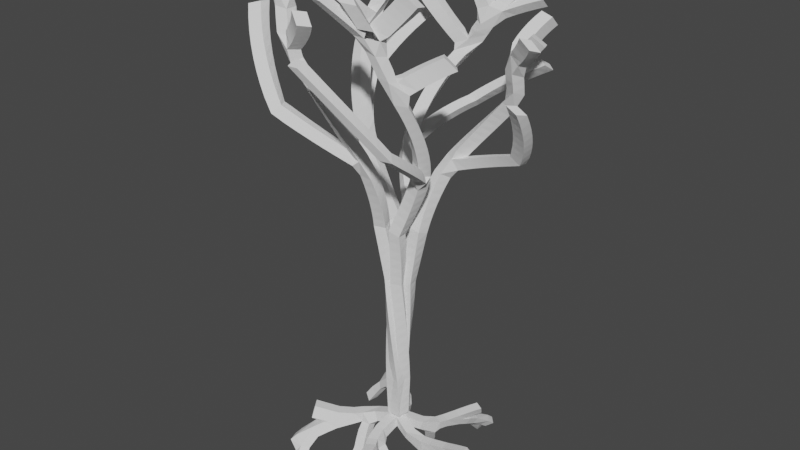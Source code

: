 # Source: metal_tree_6.blend  (saved by Blender 2.93.20; exported with 4.5.12 LTS)
import bpy
from mathutils import Matrix  # noqa: F401  (used for matrix-valued properties, if any)

bpy.ops.wm.read_factory_settings(use_empty=True)
scene = bpy.context.scene
scene.name = 'Scene'

# ---- collections
col_collection = bpy.data.collections.new('Collection'); scene.collection.children.link(col_collection)

# ---- world
world_world = bpy.data.worlds.new('World'); scene.world = world_world
world_world.use_nodes = True; world_world.node_tree.nodes.clear()
_N = world_world.node_tree.nodes; _L = world_world.node_tree.links
n0 = _N.new('ShaderNodeOutputWorld'); n0.name = 'World Output'; n0.location = (300, 300)
n1 = _N.new('ShaderNodeBackground'); n1.name = 'Background'; n1.location = (10, 300)
n1.inputs[0].default_value = (0.05088, 0.05088, 0.05088, 1.0)
_L.new(n1.outputs[0], n0.inputs[0])
n0.is_active_output = True
world_world.color = (0.05088, 0.05088, 0.05088)
world_world.use_sun_shadow = False
world_world.sun_shadow_jitter_overblur = 0.0

# ---- meshes
me_plane = bpy.data.meshes.new('Plane')
me_plane.from_pydata([(-0.1484, 0.03898, 0.55), (-0.2134, -0.05615, 2.843), (-0.7765, 0.1778, 10.86), (1.489, -0.5141, -0.01371), (2.703, -0.1625, -0.05921), (4.222, 0.1376, 0.3463), (4.534, 0.06344, -0.7057), (4.985, 0.2027, -1.995), (5.118, -0.1358, -1.152), (1.868, 0.1764, -1.441), (2.304, 0.6268, -2.143), (-4.17, -2.0, 15.85), (-1.286, -1.225, 13.99), (-5.556, -1.928, 19.07), (-2.853, -3.144, 20.26), (-4.048, -3.884, 21.8), (-3.132, -4.297, 21.89), (-2.881, -2.995, 18.44), (-0.4942, -4.186, 20.11), (-0.7986, -4.816, 22.42), (-0.321, 0.2274, 8.166)], [(3, 4), (0, 3), (1, 0), (20, 1), (4, 5), (4, 6), (6, 7), (6, 8), (3, 9), (9, 10), (13, 11), (12, 2), (11, 12), (17, 14), (14, 15), (14, 16), (12, 17), (17, 18), (14, 19), (2, 20)], [])
_uv = me_plane.uv_layers.new(name='UVMap')
_uv.uv.foreach_set('vector', [])
me_plane.use_remesh_fix_poles = True
me_plane.use_remesh_preserve_attributes = False
me_plane.update()

# ---- objects
ob_plane = bpy.data.objects.new('Plane', me_plane)
ob_empty = bpy.data.objects.new('Empty', None)

# ---- transforms, parenting, visibility, modifiers, constraints
ob_plane.location = (0.0, 0.0, 0.0)
_m = ob_plane.modifiers.new('Skin', 'SKIN')
_m = ob_plane.modifiers.new('Array', 'ARRAY')
_m.count = 5
_m.use_relative_offset = False
_m.use_object_offset = True
_m.offset_object = ob_empty
_m = ob_plane.modifiers.new('SimpleDeform', 'SIMPLE_DEFORM')
_m.deform_axis = 'Z'
_m.factor = -2.871
_m.angle = -2.871
_m = ob_plane.modifiers.new('SimpleDeform.001', 'SIMPLE_DEFORM')
_m.deform_axis = 'Y'
_m.factor = 0.2077
_m.angle = 0.2077
_m = ob_plane.modifiers.new('SimpleDeform.002', 'SIMPLE_DEFORM')
_m.deform_method = 'TAPER'
_m.factor = -0.1546
_m.angle = -0.1546
_m = ob_plane.modifiers.new('SimpleDeform.003', 'SIMPLE_DEFORM')
_m.deform_method = 'BEND'
_m.factor = 0.09425
_m.angle = 0.09425
ob_empty.location = (0.0, 0.0, 0.0)
ob_empty.rotation_euler = (0.0, -0.0, -1.33)

# ---- collection membership
col_collection.objects.link(ob_plane)
col_collection.objects.link(ob_empty)

# ---- scene / render settings (as saved in the file)
scene.frame_start = 1; scene.frame_end = 250; scene.frame_set(1)
scene.render.engine = 'BLENDER_EEVEE_NEXT'
scene.cycles.use_denoising = False
scene.cycles.samples = 128
scene.cycles.sampling_pattern = 'TABULATED_SOBOL'
scene.cycles.use_adaptive_sampling = False
scene.cycles.use_light_tree = False
scene.view_settings.view_transform = 'Filmic'
bpy.context.view_layer.update()

# ---- added for rendering (the .blend has no active camera and no usable light): camera, sun
cam_auto = bpy.data.cameras.new('AutoCamera')
cam_auto.lens = 50.0
cam_auto.sensor_width = 36.0
cam_auto.clip_end = 1000.0
ob_auto_camera = bpy.data.objects.new('AutoCamera', cam_auto)
scene.collection.objects.link(ob_auto_camera)
ob_auto_camera.location = (28.3412, -33.8847, 33.5609)
ob_auto_camera.rotation_euler = (1.09748, -7.21219e-08, 0.694738)
scene.camera = ob_auto_camera
light_auto_sun = bpy.data.lights.new('AutoSun', 'SUN')
light_auto_sun.energy = 3.0
light_auto_sun.angle = 0.0523599
ob_auto_sun = bpy.data.objects.new('AutoSun', light_auto_sun)
scene.collection.objects.link(ob_auto_sun)
ob_auto_sun.rotation_euler = (0.872665, 0.174533, 0.523599)
bpy.context.view_layer.update()
